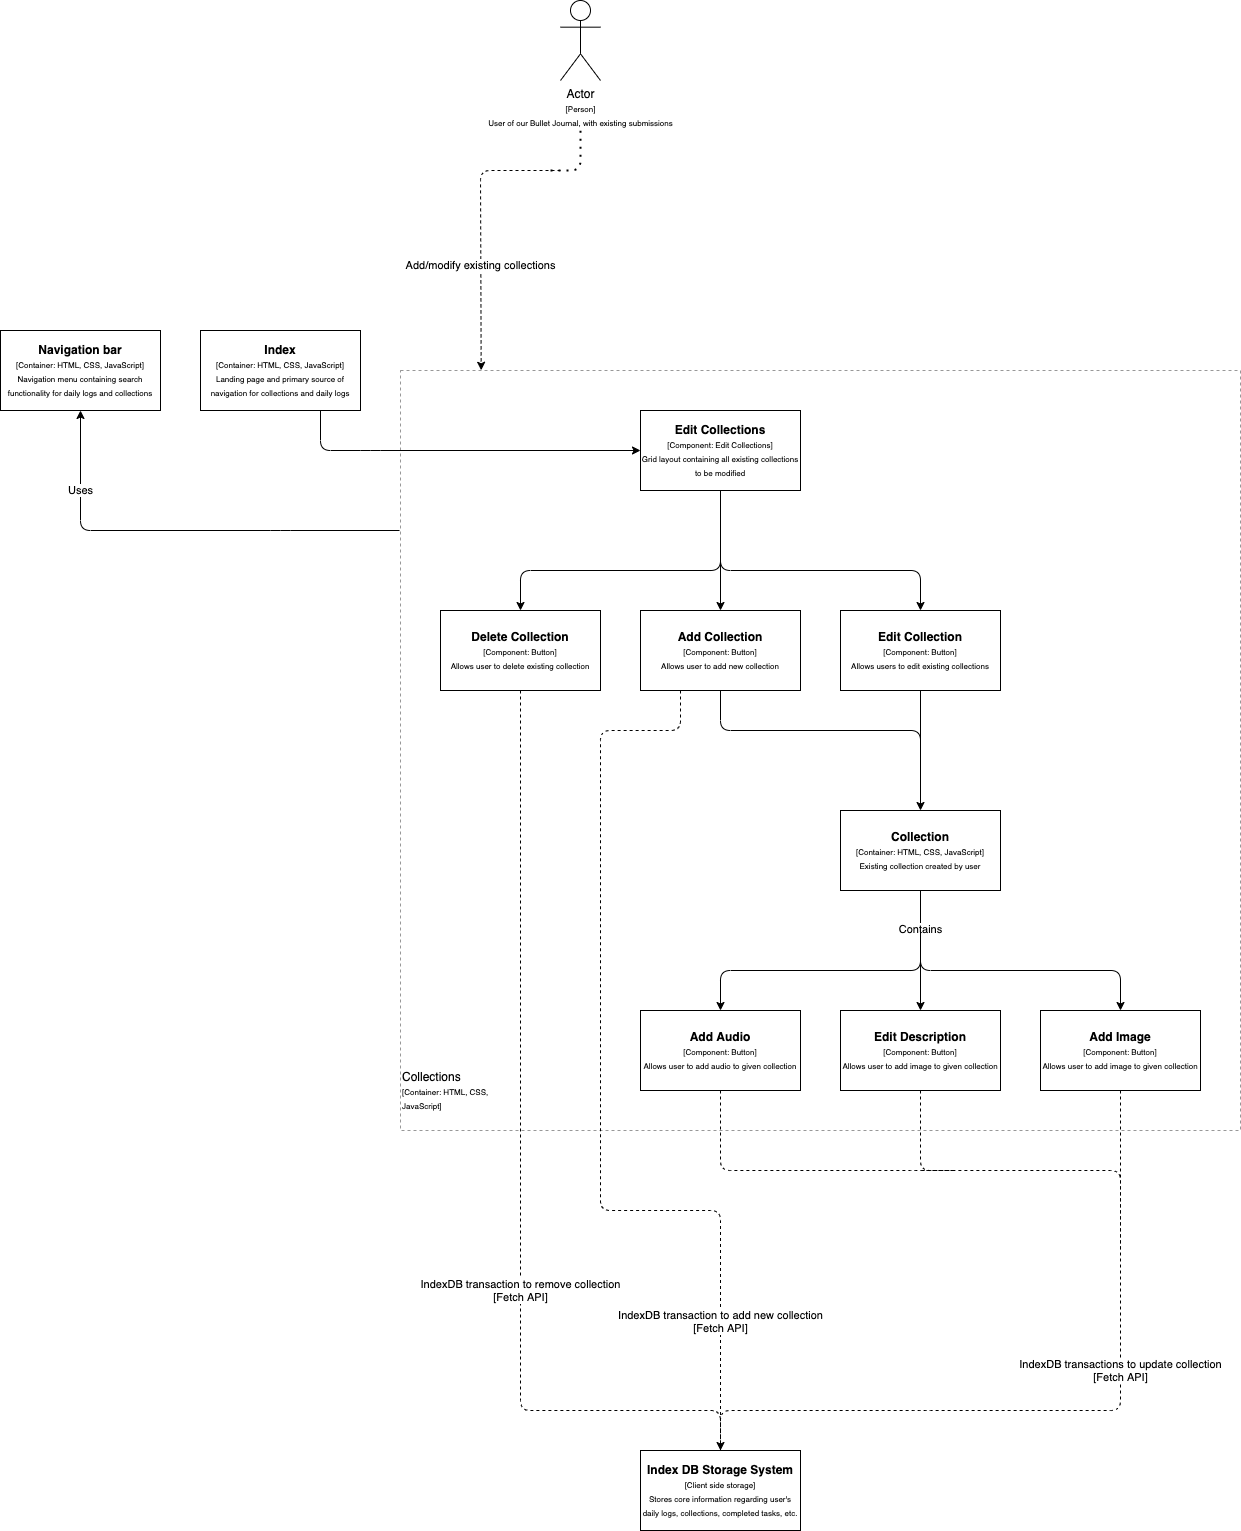

The diagram above was exported from draw.io. Its source (the exported page's mxGraphModel, read from the mxfile embedded in the PNG):
<mxGraphModel dx="1013" dy="474" grid="1" gridSize="10" guides="1" tooltips="1" connect="1" arrows="1" fold="1" page="1" pageScale="1" pageWidth="850" pageHeight="1100" math="0" shadow="0">
  <root>
    <mxCell id="0" />
    <mxCell id="1" parent="0" />
    <mxCell id="2" value="Actor&lt;br&gt;&lt;font style=&quot;font-size: 8px&quot;&gt;[Person]&lt;br&gt;&lt;/font&gt;&lt;font style=&quot;font-size: 8px&quot;&gt;User of our Bullet Journal, with existing submissions&lt;/font&gt;" style="shape=umlActor;verticalLabelPosition=bottom;verticalAlign=top;html=1;outlineConnect=0;" parent="1" vertex="1">
      <mxGeometry x="400" y="150" width="40" height="80" as="geometry" />
    </mxCell>
    <mxCell id="6" value="&lt;b&gt;Index DB Storage System&lt;/b&gt;&lt;br&gt;&lt;font style=&quot;font-size: 8px&quot;&gt;[Client side storage]&lt;br&gt;Stores core information regarding user's daily logs, collections, completed tasks, etc.&lt;br&gt;&lt;/font&gt;" style="rounded=0;whiteSpace=wrap;html=1;" parent="1" vertex="1">
      <mxGeometry x="480" y="1600" width="160" height="80" as="geometry" />
    </mxCell>
    <mxCell id="9" value="" style="rounded=0;whiteSpace=wrap;html=1;dashed=1;opacity=40;strokeWidth=1;perimeterSpacing=1;shadow=0;glass=0;sketch=0;container=0;align=left;" parent="1" vertex="1">
      <mxGeometry x="240" y="520" width="840" height="760" as="geometry" />
    </mxCell>
    <mxCell id="10" value="&lt;b&gt;Index&lt;/b&gt;&lt;br&gt;&lt;font style=&quot;font-size: 8px&quot;&gt;[Container: HTML, CSS, JavaScript]&lt;br&gt;Landing page and primary source of&lt;br&gt;navigation for collections and daily logs&lt;br&gt;&lt;/font&gt;" style="rounded=0;whiteSpace=wrap;html=1;" parent="1" vertex="1">
      <mxGeometry x="40" y="480" width="160" height="80" as="geometry" />
    </mxCell>
    <mxCell id="13" value="&lt;b&gt;Edit Collection&lt;/b&gt;&lt;br&gt;&lt;font style=&quot;font-size: 8px&quot;&gt;[Component: Button]&lt;br&gt;Allows users to edit existing collections&lt;br&gt;&lt;/font&gt;" style="rounded=0;whiteSpace=wrap;html=1;" parent="1" vertex="1">
      <mxGeometry x="680" y="760" width="160" height="80" as="geometry" />
    </mxCell>
    <mxCell id="16" value="Add/modify existing collections" style="endArrow=classic;html=1;dashed=1;entryX=0.097;entryY=0.001;entryDx=0;entryDy=0;entryPerimeter=0;" parent="1" target="9" edge="1">
      <mxGeometry x="0.25" width="50" height="50" relative="1" as="geometry">
        <mxPoint x="400" y="320" as="sourcePoint" />
        <mxPoint x="320" y="440" as="targetPoint" />
        <Array as="points">
          <mxPoint x="320" y="320" />
        </Array>
        <mxPoint as="offset" />
      </mxGeometry>
    </mxCell>
    <mxCell id="21" value="&lt;b&gt;Navigation bar&lt;/b&gt;&lt;br&gt;&lt;font style=&quot;font-size: 8px&quot;&gt;[Container: HTML, CSS, JavaScript]&lt;br&gt;Navigation menu containing search functionality for daily logs and collections&lt;br&gt;&lt;/font&gt;" style="rounded=0;whiteSpace=wrap;html=1;" parent="1" vertex="1">
      <mxGeometry x="-160" y="480" width="160" height="80" as="geometry" />
    </mxCell>
    <mxCell id="22" value="" style="endArrow=none;dashed=1;html=1;dashPattern=1 3;strokeWidth=2;" parent="1" edge="1">
      <mxGeometry width="50" height="50" relative="1" as="geometry">
        <mxPoint x="390" y="320" as="sourcePoint" />
        <mxPoint x="420" y="280" as="targetPoint" />
        <Array as="points">
          <mxPoint x="420" y="320" />
        </Array>
      </mxGeometry>
    </mxCell>
    <mxCell id="26" value="" style="endArrow=classic;html=1;" parent="1" edge="1">
      <mxGeometry width="50" height="50" relative="1" as="geometry">
        <mxPoint x="239" y="680" as="sourcePoint" />
        <mxPoint x="-80" y="560" as="targetPoint" />
        <Array as="points">
          <mxPoint x="120" y="680" />
          <mxPoint x="-80" y="680" />
        </Array>
      </mxGeometry>
    </mxCell>
    <mxCell id="60" value="Uses" style="edgeLabel;html=1;align=center;verticalAlign=middle;resizable=0;points=[];" vertex="1" connectable="0" parent="26">
      <mxGeometry x="-0.355" y="-2" relative="1" as="geometry">
        <mxPoint x="-177.57" y="-38" as="offset" />
      </mxGeometry>
    </mxCell>
    <mxCell id="30" value="" style="endArrow=classic;html=1;exitX=0.75;exitY=1;exitDx=0;exitDy=0;entryX=0;entryY=0.5;entryDx=0;entryDy=0;" parent="1" target="41" edge="1" source="10">
      <mxGeometry width="50" height="50" relative="1" as="geometry">
        <mxPoint x="120" y="600" as="sourcePoint" />
        <mxPoint x="230" y="600" as="targetPoint" />
        <Array as="points">
          <mxPoint x="160" y="600" />
          <mxPoint x="210" y="600" />
        </Array>
      </mxGeometry>
    </mxCell>
    <mxCell id="41" value="&lt;b&gt;Edit Collections&lt;/b&gt;&lt;br&gt;&lt;font style=&quot;font-size: 8px&quot;&gt;[Component: Edit Collections]&lt;br&gt;Grid layout containing all existing collections&lt;br&gt;to be modified&lt;br&gt;&lt;/font&gt;" style="rounded=0;whiteSpace=wrap;html=1;" vertex="1" parent="1">
      <mxGeometry x="480" y="560" width="160" height="80" as="geometry" />
    </mxCell>
    <mxCell id="42" value="&lt;b&gt;Add Collection&lt;/b&gt;&lt;br&gt;&lt;font style=&quot;font-size: 8px&quot;&gt;[Component: Button]&lt;br&gt;Allows user to add new collection&lt;br&gt;&lt;/font&gt;" style="rounded=0;whiteSpace=wrap;html=1;" vertex="1" parent="1">
      <mxGeometry x="480" y="760" width="160" height="80" as="geometry" />
    </mxCell>
    <mxCell id="43" value="&lt;b&gt;Delete Collection&lt;/b&gt;&lt;br&gt;&lt;font style=&quot;font-size: 8px&quot;&gt;[Component: Button]&lt;br&gt;Allows user to delete existing collection&lt;br&gt;&lt;/font&gt;" style="rounded=0;whiteSpace=wrap;html=1;" vertex="1" parent="1">
      <mxGeometry x="280" y="760" width="160" height="80" as="geometry" />
    </mxCell>
    <mxCell id="44" value="&lt;b&gt;Add Image&lt;/b&gt;&lt;br&gt;&lt;font style=&quot;font-size: 8px&quot;&gt;[Component: Button]&lt;br&gt;Allows user to add image to given collection&lt;br&gt;&lt;/font&gt;" style="rounded=0;whiteSpace=wrap;html=1;" vertex="1" parent="1">
      <mxGeometry x="880" y="1160" width="160" height="80" as="geometry" />
    </mxCell>
    <mxCell id="45" value="&lt;b&gt;Add Audio&lt;/b&gt;&lt;br&gt;&lt;font style=&quot;font-size: 8px&quot;&gt;[Component: Button]&lt;br&gt;Allows user to add audio to given collection&lt;br&gt;&lt;/font&gt;" style="rounded=0;whiteSpace=wrap;html=1;" vertex="1" parent="1">
      <mxGeometry x="480" y="1160" width="160" height="80" as="geometry" />
    </mxCell>
    <mxCell id="46" value="&lt;b&gt;Edit Description&lt;/b&gt;&lt;br&gt;&lt;font style=&quot;font-size: 8px&quot;&gt;[Component: Button]&lt;br&gt;Allows user to add image to given collection&lt;br&gt;&lt;/font&gt;" style="rounded=0;whiteSpace=wrap;html=1;" vertex="1" parent="1">
      <mxGeometry x="680" y="1160" width="160" height="80" as="geometry" />
    </mxCell>
    <mxCell id="47" value="&lt;b&gt;Collection&lt;/b&gt;&lt;br&gt;&lt;font style=&quot;font-size: 8px&quot;&gt;[Container: HTML, CSS, JavaScript]&lt;br&gt;Existing collection created by user&lt;br&gt;&lt;/font&gt;" style="rounded=0;whiteSpace=wrap;html=1;" vertex="1" parent="1">
      <mxGeometry x="680" y="960" width="160" height="80" as="geometry" />
    </mxCell>
    <mxCell id="48" value="" style="endArrow=classic;html=1;exitX=0.5;exitY=1;exitDx=0;exitDy=0;entryX=0.5;entryY=0;entryDx=0;entryDy=0;" edge="1" parent="1" source="41" target="42">
      <mxGeometry width="50" height="50" relative="1" as="geometry">
        <mxPoint x="430" y="660" as="sourcePoint" />
        <mxPoint x="500" y="700" as="targetPoint" />
        <Array as="points" />
      </mxGeometry>
    </mxCell>
    <mxCell id="51" value="" style="endArrow=classic;html=1;entryX=0.5;entryY=0;entryDx=0;entryDy=0;" edge="1" parent="1" target="43">
      <mxGeometry width="50" height="50" relative="1" as="geometry">
        <mxPoint x="560" y="680" as="sourcePoint" />
        <mxPoint x="350" y="740" as="targetPoint" />
        <Array as="points">
          <mxPoint x="560" y="720" />
          <mxPoint x="360" y="720" />
        </Array>
      </mxGeometry>
    </mxCell>
    <mxCell id="52" value="" style="endArrow=classic;html=1;entryX=0.5;entryY=0;entryDx=0;entryDy=0;" edge="1" parent="1" target="13">
      <mxGeometry width="50" height="50" relative="1" as="geometry">
        <mxPoint x="560" y="680" as="sourcePoint" />
        <mxPoint x="740" y="730" as="targetPoint" />
        <Array as="points">
          <mxPoint x="560" y="720" />
          <mxPoint x="760" y="720" />
        </Array>
      </mxGeometry>
    </mxCell>
    <mxCell id="53" value="" style="endArrow=classic;html=1;exitX=0.5;exitY=1;exitDx=0;exitDy=0;entryX=0.5;entryY=0;entryDx=0;entryDy=0;" edge="1" parent="1" source="13" target="47">
      <mxGeometry width="50" height="50" relative="1" as="geometry">
        <mxPoint x="620" y="890" as="sourcePoint" />
        <mxPoint x="760" y="950" as="targetPoint" />
        <Array as="points" />
      </mxGeometry>
    </mxCell>
    <mxCell id="54" value="" style="endArrow=classic;html=1;exitX=0.5;exitY=1;exitDx=0;exitDy=0;entryX=0.5;entryY=0;entryDx=0;entryDy=0;" edge="1" parent="1" source="47" target="46">
      <mxGeometry width="50" height="50" relative="1" as="geometry">
        <mxPoint x="650" y="1030" as="sourcePoint" />
        <mxPoint x="650" y="1150" as="targetPoint" />
        <Array as="points" />
      </mxGeometry>
    </mxCell>
    <mxCell id="57" value="Contains" style="edgeLabel;html=1;align=center;verticalAlign=middle;resizable=0;points=[];" vertex="1" connectable="0" parent="54">
      <mxGeometry x="-0.3619" y="2" relative="1" as="geometry">
        <mxPoint x="-2" as="offset" />
      </mxGeometry>
    </mxCell>
    <mxCell id="55" value="" style="endArrow=classic;html=1;entryX=0.5;entryY=0;entryDx=0;entryDy=0;" edge="1" parent="1" target="45">
      <mxGeometry width="50" height="50" relative="1" as="geometry">
        <mxPoint x="760" y="1080" as="sourcePoint" />
        <mxPoint x="610" y="1120.0000000000002" as="targetPoint" />
        <Array as="points">
          <mxPoint x="760" y="1120" />
          <mxPoint x="560" y="1120" />
        </Array>
      </mxGeometry>
    </mxCell>
    <mxCell id="56" value="" style="endArrow=classic;html=1;entryX=0.5;entryY=0;entryDx=0;entryDy=0;" edge="1" parent="1" target="44">
      <mxGeometry width="50" height="50" relative="1" as="geometry">
        <mxPoint x="760" y="1080" as="sourcePoint" />
        <mxPoint x="770" y="1170.0000000000002" as="targetPoint" />
        <Array as="points">
          <mxPoint x="760" y="1120" />
          <mxPoint x="960" y="1120" />
        </Array>
      </mxGeometry>
    </mxCell>
    <mxCell id="59" value="" style="endArrow=none;html=1;exitX=0.5;exitY=1;exitDx=0;exitDy=0;" edge="1" parent="1" source="42">
      <mxGeometry width="50" height="50" relative="1" as="geometry">
        <mxPoint x="560" y="639.9999999999998" as="sourcePoint" />
        <mxPoint x="760" y="920" as="targetPoint" />
        <Array as="points">
          <mxPoint x="560" y="880" />
          <mxPoint x="760" y="880" />
        </Array>
      </mxGeometry>
    </mxCell>
    <mxCell id="62" value="IndexDB transaction to remove collection&lt;br&gt;[Fetch API]" style="endArrow=classic;html=1;dashed=1;entryX=0.5;entryY=0;entryDx=0;entryDy=0;exitX=0.5;exitY=1;exitDx=0;exitDy=0;" edge="1" parent="1" source="43" target="6">
      <mxGeometry x="0.25" width="50" height="50" relative="1" as="geometry">
        <mxPoint x="260" y="1330.0000000000002" as="sourcePoint" />
        <mxPoint x="180.6740000000002" y="1529.7619999999997" as="targetPoint" />
        <Array as="points">
          <mxPoint x="360" y="1560" />
          <mxPoint x="560" y="1560" />
        </Array>
        <mxPoint as="offset" />
      </mxGeometry>
    </mxCell>
    <mxCell id="64" value="IndexDB transactions to update collection&lt;br&gt;[Fetch API]" style="endArrow=none;html=1;dashed=1;entryX=0.5;entryY=0;entryDx=0;entryDy=0;exitX=0.5;exitY=1;exitDx=0;exitDy=0;endFill=0;" edge="1" parent="1" source="44" target="6">
      <mxGeometry x="-0.2632" width="50" height="50" relative="1" as="geometry">
        <mxPoint x="710" y="889.9999999999998" as="sourcePoint" />
        <mxPoint x="910" y="1650" as="targetPoint" />
        <Array as="points">
          <mxPoint x="960" y="1560" />
          <mxPoint x="760" y="1560" />
          <mxPoint x="560" y="1560" />
        </Array>
        <mxPoint as="offset" />
      </mxGeometry>
    </mxCell>
    <mxCell id="65" value="" style="endArrow=none;html=1;dashed=1;exitX=0.5;exitY=1;exitDx=0;exitDy=0;endFill=0;" edge="1" parent="1" source="46">
      <mxGeometry x="-0.2632" width="50" height="50" relative="1" as="geometry">
        <mxPoint x="825" y="1120" as="sourcePoint" />
        <mxPoint x="960" y="1400" as="targetPoint" />
        <Array as="points">
          <mxPoint x="760" y="1320" />
          <mxPoint x="960" y="1320" />
        </Array>
        <mxPoint as="offset" />
      </mxGeometry>
    </mxCell>
    <mxCell id="66" value="" style="endArrow=none;html=1;dashed=1;exitX=0.5;exitY=1;exitDx=0;exitDy=0;endFill=0;" edge="1" parent="1" source="45">
      <mxGeometry x="-0.2632" width="50" height="50" relative="1" as="geometry">
        <mxPoint x="560" y="1260" as="sourcePoint" />
        <mxPoint x="760" y="1320" as="targetPoint" />
        <Array as="points">
          <mxPoint x="560" y="1320" />
          <mxPoint x="760" y="1320" />
          <mxPoint x="800" y="1320" />
        </Array>
        <mxPoint as="offset" />
      </mxGeometry>
    </mxCell>
    <mxCell id="67" value="" style="endArrow=none;html=1;dashed=1;exitX=0.25;exitY=1;exitDx=0;exitDy=0;endFill=0;entryX=0.5;entryY=0;entryDx=0;entryDy=0;" edge="1" parent="1" source="42" target="6">
      <mxGeometry x="-0.2632" width="50" height="50" relative="1" as="geometry">
        <mxPoint x="425" y="1290" as="sourcePoint" />
        <mxPoint x="570" y="1480" as="targetPoint" />
        <Array as="points">
          <mxPoint x="520" y="880" />
          <mxPoint x="440" y="880" />
          <mxPoint x="440" y="1360" />
          <mxPoint x="560" y="1360" />
        </Array>
        <mxPoint as="offset" />
      </mxGeometry>
    </mxCell>
    <mxCell id="68" value="IndexDB transaction to add new collection&lt;br&gt;[Fetch API]" style="edgeLabel;html=1;align=center;verticalAlign=middle;resizable=0;points=[];" vertex="1" connectable="0" parent="67">
      <mxGeometry x="0.6505" y="1" relative="1" as="geometry">
        <mxPoint x="-1" y="38.24" as="offset" />
      </mxGeometry>
    </mxCell>
    <mxCell id="69" value="Collections&lt;br&gt;&lt;font style=&quot;font-size: 8px&quot;&gt;[Container: HTML, CSS, JavaScript]&lt;/font&gt;" style="text;html=1;strokeColor=none;fillColor=none;align=left;verticalAlign=middle;whiteSpace=wrap;rounded=0;shadow=0;glass=0;dashed=1;sketch=0;opacity=40;" vertex="1" parent="1">
      <mxGeometry x="240" y="1200" width="120" height="80" as="geometry" />
    </mxCell>
  </root>
</mxGraphModel>